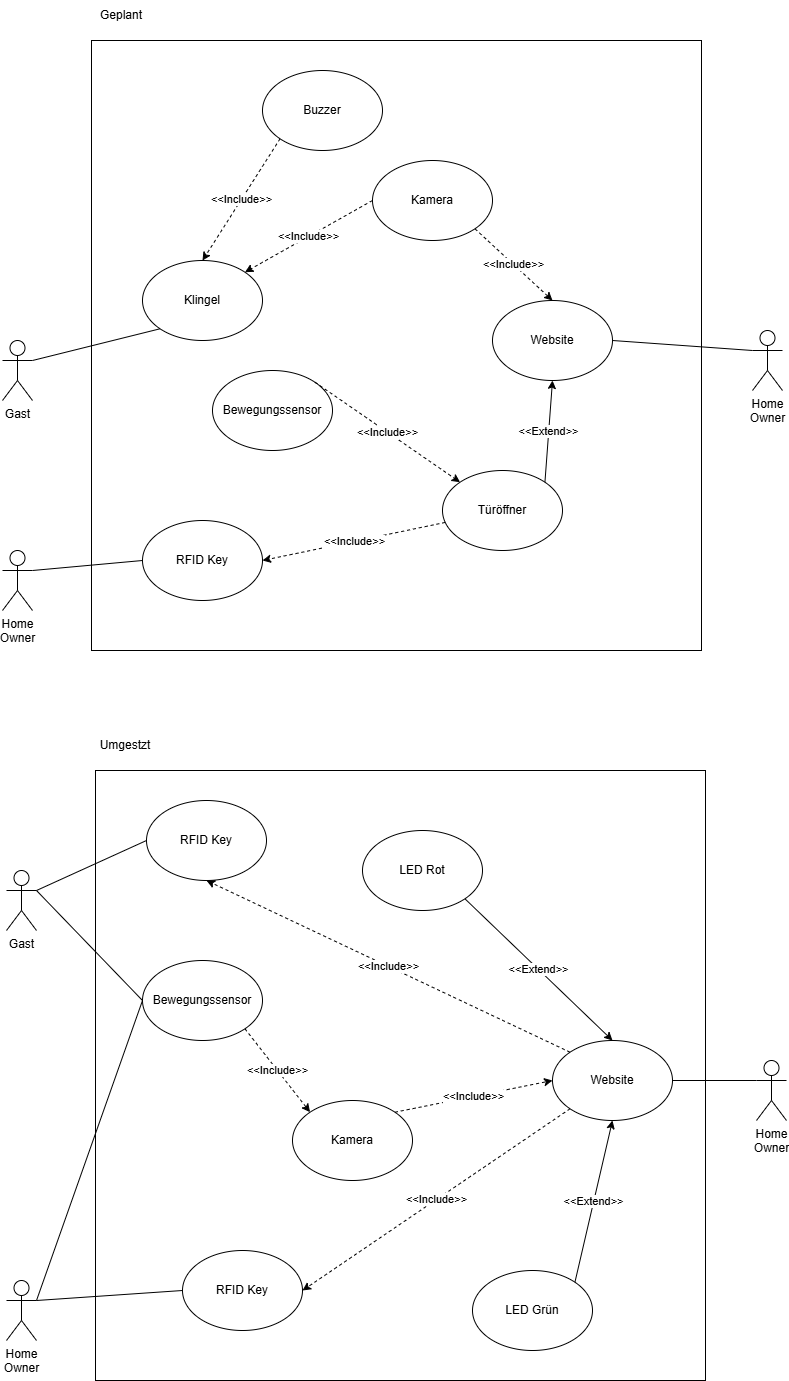

The diagram above was exported from draw.io. Its source (the exported page's mxGraphModel, read from the mxfile embedded in the PNG):
<mxGraphModel dx="1426" dy="841" grid="1" gridSize="10" guides="1" tooltips="1" connect="1" arrows="1" fold="1" page="1" pageScale="1" pageWidth="827" pageHeight="1169" math="0" shadow="0">
  <root>
    <mxCell id="0" />
    <mxCell id="1" parent="0" />
    <mxCell id="92kKTVd4oWc_HKn78SHO-20" parent="1" style="whiteSpace=wrap;html=1;aspect=fixed;" value="" vertex="1">
      <mxGeometry height="610" width="610" x="109" y="60" as="geometry" />
    </mxCell>
    <mxCell id="92kKTVd4oWc_HKn78SHO-1" parent="1" style="shape=umlActor;verticalLabelPosition=bottom;verticalAlign=top;html=1;outlineConnect=0;" value="Gast" vertex="1">
      <mxGeometry height="60" width="30" x="20" y="360" as="geometry" />
    </mxCell>
    <mxCell id="92kKTVd4oWc_HKn78SHO-2" parent="1" style="ellipse;whiteSpace=wrap;html=1;" value="Klingel" vertex="1">
      <mxGeometry height="80" width="120" x="160" y="280" as="geometry" />
    </mxCell>
    <mxCell id="92kKTVd4oWc_HKn78SHO-3" parent="1" style="ellipse;whiteSpace=wrap;html=1;" value="Buzzer" vertex="1">
      <mxGeometry height="80" width="120" x="280" y="90" as="geometry" />
    </mxCell>
    <mxCell id="92kKTVd4oWc_HKn78SHO-4" parent="1" style="ellipse;whiteSpace=wrap;html=1;" value="Kamera" vertex="1">
      <mxGeometry height="80" width="120" x="390" y="180" as="geometry" />
    </mxCell>
    <mxCell id="92kKTVd4oWc_HKn78SHO-5" edge="1" parent="1" source="92kKTVd4oWc_HKn78SHO-3" style="endArrow=classic;html=1;rounded=0;entryX=0.5;entryY=0;entryDx=0;entryDy=0;exitX=0;exitY=1;exitDx=0;exitDy=0;dashed=1;" target="92kKTVd4oWc_HKn78SHO-2" value="&amp;lt;&amp;lt;Include&amp;gt;&amp;gt;">
      <mxGeometry height="50" relative="1" width="50" as="geometry">
        <mxPoint x="390" y="450" as="sourcePoint" />
        <mxPoint x="440" y="400" as="targetPoint" />
      </mxGeometry>
    </mxCell>
    <mxCell id="92kKTVd4oWc_HKn78SHO-6" edge="1" parent="1" source="92kKTVd4oWc_HKn78SHO-4" style="endArrow=classic;html=1;rounded=0;entryX=1;entryY=0;entryDx=0;entryDy=0;exitX=0;exitY=0.5;exitDx=0;exitDy=0;dashed=1;" target="92kKTVd4oWc_HKn78SHO-2" value="&amp;lt;&amp;lt;Include&amp;gt;&amp;gt;">
      <mxGeometry height="50" relative="1" width="50" as="geometry">
        <mxPoint x="390" y="450" as="sourcePoint" />
        <mxPoint x="440" y="400" as="targetPoint" />
      </mxGeometry>
    </mxCell>
    <mxCell id="92kKTVd4oWc_HKn78SHO-7" edge="1" parent="1" source="92kKTVd4oWc_HKn78SHO-1" style="endArrow=none;html=1;rounded=0;exitX=1;exitY=0.3333333333333333;exitDx=0;exitDy=0;exitPerimeter=0;entryX=0;entryY=1;entryDx=0;entryDy=0;" target="92kKTVd4oWc_HKn78SHO-2" value="">
      <mxGeometry height="50" relative="1" width="50" as="geometry">
        <mxPoint x="210" y="390" as="sourcePoint" />
        <mxPoint x="190" y="360" as="targetPoint" />
      </mxGeometry>
    </mxCell>
    <mxCell id="92kKTVd4oWc_HKn78SHO-8" parent="1" style="shape=umlActor;verticalLabelPosition=bottom;verticalAlign=top;html=1;outlineConnect=0;" value="Home&lt;div&gt;Owner&lt;/div&gt;" vertex="1">
      <mxGeometry height="60" width="30" x="770" y="350" as="geometry" />
    </mxCell>
    <mxCell id="92kKTVd4oWc_HKn78SHO-9" parent="1" style="ellipse;whiteSpace=wrap;html=1;" value="Website" vertex="1">
      <mxGeometry height="80" width="120" x="510" y="320" as="geometry" />
    </mxCell>
    <mxCell id="92kKTVd4oWc_HKn78SHO-10" edge="1" parent="1" source="92kKTVd4oWc_HKn78SHO-4" style="endArrow=classic;html=1;rounded=0;entryX=0.5;entryY=0;entryDx=0;entryDy=0;exitX=1;exitY=1;exitDx=0;exitDy=0;dashed=1;" target="92kKTVd4oWc_HKn78SHO-9" value="&amp;lt;&amp;lt;Include&amp;gt;&amp;gt;">
      <mxGeometry height="50" relative="1" width="50" as="geometry">
        <mxPoint x="390" y="450" as="sourcePoint" />
        <mxPoint x="440" y="400" as="targetPoint" />
      </mxGeometry>
    </mxCell>
    <mxCell id="92kKTVd4oWc_HKn78SHO-12" parent="1" style="ellipse;whiteSpace=wrap;html=1;" value="Bewegungssensor" vertex="1">
      <mxGeometry height="80" width="120" x="230" y="390" as="geometry" />
    </mxCell>
    <mxCell id="92kKTVd4oWc_HKn78SHO-13" edge="1" parent="1" source="92kKTVd4oWc_HKn78SHO-9" style="endArrow=none;html=1;rounded=0;entryX=0;entryY=0.3333333333333333;entryDx=0;entryDy=0;entryPerimeter=0;exitX=1;exitY=0.5;exitDx=0;exitDy=0;" target="92kKTVd4oWc_HKn78SHO-8" value="">
      <mxGeometry height="50" relative="1" width="50" as="geometry">
        <mxPoint x="390" y="450" as="sourcePoint" />
        <mxPoint x="440" y="400" as="targetPoint" />
      </mxGeometry>
    </mxCell>
    <mxCell id="92kKTVd4oWc_HKn78SHO-14" parent="1" style="ellipse;whiteSpace=wrap;html=1;" value="Türöffner" vertex="1">
      <mxGeometry height="80" width="120" x="460" y="490" as="geometry" />
    </mxCell>
    <mxCell id="92kKTVd4oWc_HKn78SHO-15" edge="1" parent="1" source="92kKTVd4oWc_HKn78SHO-14" style="endArrow=classic;html=1;rounded=0;exitX=1;exitY=0;exitDx=0;exitDy=0;entryX=0.5;entryY=1;entryDx=0;entryDy=0;" target="92kKTVd4oWc_HKn78SHO-9" value="&amp;lt;&amp;lt;Extend&amp;gt;&amp;gt;">
      <mxGeometry height="50" relative="1" width="50" as="geometry">
        <mxPoint x="390" y="450" as="sourcePoint" />
        <mxPoint x="440" y="400" as="targetPoint" />
      </mxGeometry>
    </mxCell>
    <mxCell id="92kKTVd4oWc_HKn78SHO-16" edge="1" parent="1" source="92kKTVd4oWc_HKn78SHO-12" style="endArrow=classic;html=1;rounded=0;exitX=1;exitY=0;exitDx=0;exitDy=0;dashed=1;entryX=0;entryY=0;entryDx=0;entryDy=0;" target="92kKTVd4oWc_HKn78SHO-14" value="&amp;lt;&amp;lt;Include&amp;gt;&amp;gt;">
      <mxGeometry height="50" relative="1" width="50" as="geometry">
        <mxPoint x="390" y="450" as="sourcePoint" />
        <mxPoint x="440" y="400" as="targetPoint" />
      </mxGeometry>
    </mxCell>
    <mxCell id="92kKTVd4oWc_HKn78SHO-17" parent="1" style="shape=umlActor;verticalLabelPosition=bottom;verticalAlign=top;html=1;outlineConnect=0;" value="Home&lt;div&gt;Owner&lt;/div&gt;" vertex="1">
      <mxGeometry height="60" width="30" x="20" y="570" as="geometry" />
    </mxCell>
    <mxCell id="92kKTVd4oWc_HKn78SHO-18" parent="1" style="ellipse;whiteSpace=wrap;html=1;" value="RFID Key" vertex="1">
      <mxGeometry height="80" width="120" x="160" y="540" as="geometry" />
    </mxCell>
    <mxCell id="92kKTVd4oWc_HKn78SHO-19" edge="1" parent="1" source="92kKTVd4oWc_HKn78SHO-14" style="endArrow=classic;html=1;rounded=0;entryX=1;entryY=0.5;entryDx=0;entryDy=0;dashed=1;" target="92kKTVd4oWc_HKn78SHO-18" value="&amp;lt;&amp;lt;Include&amp;gt;&amp;gt;">
      <mxGeometry height="50" relative="1" width="50" as="geometry">
        <mxPoint x="360" y="590" as="sourcePoint" />
        <mxPoint x="410" y="540" as="targetPoint" />
      </mxGeometry>
    </mxCell>
    <mxCell id="92kKTVd4oWc_HKn78SHO-21" edge="1" parent="1" source="92kKTVd4oWc_HKn78SHO-17" style="endArrow=none;html=1;rounded=0;exitX=1;exitY=0.3333333333333333;exitDx=0;exitDy=0;exitPerimeter=0;entryX=0;entryY=0.5;entryDx=0;entryDy=0;" target="92kKTVd4oWc_HKn78SHO-18" value="">
      <mxGeometry height="50" relative="1" width="50" as="geometry">
        <mxPoint x="100" y="580" as="sourcePoint" />
        <mxPoint x="150" y="530" as="targetPoint" />
      </mxGeometry>
    </mxCell>
    <mxCell id="FKSarqJgAKtKhKRE_LnV-1" parent="1" style="text;html=1;whiteSpace=wrap;strokeColor=none;fillColor=none;align=center;verticalAlign=middle;rounded=0;" value="Geplant" vertex="1">
      <mxGeometry height="30" width="60" x="109" y="20" as="geometry" />
    </mxCell>
    <mxCell id="FKSarqJgAKtKhKRE_LnV-2" parent="1" style="whiteSpace=wrap;html=1;aspect=fixed;" value="" vertex="1">
      <mxGeometry height="610" width="610" x="113" y="790" as="geometry" />
    </mxCell>
    <mxCell id="FKSarqJgAKtKhKRE_LnV-3" parent="1" style="shape=umlActor;verticalLabelPosition=bottom;verticalAlign=top;html=1;outlineConnect=0;" value="Gast" vertex="1">
      <mxGeometry height="60" width="30" x="24" y="890" as="geometry" />
    </mxCell>
    <mxCell id="FKSarqJgAKtKhKRE_LnV-4" parent="1" style="ellipse;whiteSpace=wrap;html=1;" value="RFID Key" vertex="1">
      <mxGeometry height="80" width="120" x="164" y="820" as="geometry" />
    </mxCell>
    <mxCell id="FKSarqJgAKtKhKRE_LnV-6" parent="1" style="ellipse;whiteSpace=wrap;html=1;" value="Kamera" vertex="1">
      <mxGeometry height="80" width="120" x="310" y="1120" as="geometry" />
    </mxCell>
    <mxCell id="FKSarqJgAKtKhKRE_LnV-9" edge="1" parent="1" source="FKSarqJgAKtKhKRE_LnV-3" style="endArrow=none;html=1;rounded=0;exitX=1;exitY=0.3333333333333333;exitDx=0;exitDy=0;exitPerimeter=0;entryX=0;entryY=0.5;entryDx=0;entryDy=0;" target="FKSarqJgAKtKhKRE_LnV-4" value="">
      <mxGeometry height="50" relative="1" width="50" as="geometry">
        <mxPoint x="214" y="1120" as="sourcePoint" />
        <mxPoint x="194" y="1090" as="targetPoint" />
      </mxGeometry>
    </mxCell>
    <mxCell id="FKSarqJgAKtKhKRE_LnV-10" parent="1" style="shape=umlActor;verticalLabelPosition=bottom;verticalAlign=top;html=1;outlineConnect=0;" value="Home&lt;div&gt;Owner&lt;/div&gt;" vertex="1">
      <mxGeometry height="60" width="30" x="774" y="1080" as="geometry" />
    </mxCell>
    <mxCell id="FKSarqJgAKtKhKRE_LnV-11" parent="1" style="ellipse;whiteSpace=wrap;html=1;" value="Website" vertex="1">
      <mxGeometry height="80" width="120" x="570" y="1060" as="geometry" />
    </mxCell>
    <mxCell id="FKSarqJgAKtKhKRE_LnV-12" edge="1" parent="1" source="FKSarqJgAKtKhKRE_LnV-6" style="endArrow=classic;html=1;rounded=0;entryX=0;entryY=0.5;entryDx=0;entryDy=0;exitX=1;exitY=0;exitDx=0;exitDy=0;dashed=1;" target="FKSarqJgAKtKhKRE_LnV-11" value="&amp;lt;&amp;lt;Include&amp;gt;&amp;gt;">
      <mxGeometry height="50" relative="1" width="50" as="geometry">
        <mxPoint x="394" y="1180" as="sourcePoint" />
        <mxPoint x="444" y="1130" as="targetPoint" />
      </mxGeometry>
    </mxCell>
    <mxCell id="FKSarqJgAKtKhKRE_LnV-13" parent="1" style="ellipse;whiteSpace=wrap;html=1;" value="Bewegungssensor" vertex="1">
      <mxGeometry height="80" width="120" x="160" y="980" as="geometry" />
    </mxCell>
    <mxCell id="FKSarqJgAKtKhKRE_LnV-14" edge="1" parent="1" source="FKSarqJgAKtKhKRE_LnV-11" style="endArrow=none;html=1;rounded=0;entryX=0;entryY=0.3333333333333333;entryDx=0;entryDy=0;entryPerimeter=0;exitX=1;exitY=0.5;exitDx=0;exitDy=0;" target="FKSarqJgAKtKhKRE_LnV-10" value="">
      <mxGeometry height="50" relative="1" width="50" as="geometry">
        <mxPoint x="394" y="1180" as="sourcePoint" />
        <mxPoint x="444" y="1130" as="targetPoint" />
      </mxGeometry>
    </mxCell>
    <mxCell id="FKSarqJgAKtKhKRE_LnV-15" parent="1" style="ellipse;whiteSpace=wrap;html=1;" value="LED Grün" vertex="1">
      <mxGeometry height="80" width="120" x="490" y="1290" as="geometry" />
    </mxCell>
    <mxCell id="FKSarqJgAKtKhKRE_LnV-16" edge="1" parent="1" source="FKSarqJgAKtKhKRE_LnV-15" style="endArrow=classic;html=1;rounded=0;exitX=1;exitY=0;exitDx=0;exitDy=0;entryX=0.5;entryY=1;entryDx=0;entryDy=0;" target="FKSarqJgAKtKhKRE_LnV-11" value="&amp;lt;&amp;lt;Extend&amp;gt;&amp;gt;">
      <mxGeometry height="50" relative="1" width="50" as="geometry">
        <mxPoint x="394" y="1180" as="sourcePoint" />
        <mxPoint x="444" y="1130" as="targetPoint" />
      </mxGeometry>
    </mxCell>
    <mxCell id="FKSarqJgAKtKhKRE_LnV-17" edge="1" parent="1" source="FKSarqJgAKtKhKRE_LnV-13" style="endArrow=classic;html=1;rounded=0;exitX=1;exitY=1;exitDx=0;exitDy=0;entryX=0;entryY=0;entryDx=0;entryDy=0;dashed=1;" target="FKSarqJgAKtKhKRE_LnV-6" value="&amp;lt;&amp;lt;Include&amp;gt;&amp;gt;">
      <mxGeometry height="50" relative="1" width="50" as="geometry">
        <mxPoint x="394" y="1180" as="sourcePoint" />
        <mxPoint x="444" y="1130" as="targetPoint" />
      </mxGeometry>
    </mxCell>
    <mxCell id="FKSarqJgAKtKhKRE_LnV-18" parent="1" style="shape=umlActor;verticalLabelPosition=bottom;verticalAlign=top;html=1;outlineConnect=0;" value="Home&lt;div&gt;Owner&lt;/div&gt;" vertex="1">
      <mxGeometry height="60" width="30" x="24" y="1300" as="geometry" />
    </mxCell>
    <mxCell id="FKSarqJgAKtKhKRE_LnV-19" parent="1" style="ellipse;whiteSpace=wrap;html=1;" value="RFID Key" vertex="1">
      <mxGeometry height="80" width="120" x="200" y="1270" as="geometry" />
    </mxCell>
    <mxCell id="FKSarqJgAKtKhKRE_LnV-20" edge="1" parent="1" source="FKSarqJgAKtKhKRE_LnV-11" style="endArrow=classic;html=1;rounded=0;entryX=1;entryY=0.5;entryDx=0;entryDy=0;dashed=1;exitX=0;exitY=1;exitDx=0;exitDy=0;" target="FKSarqJgAKtKhKRE_LnV-19" value="&amp;lt;&amp;lt;Include&amp;gt;&amp;gt;">
      <mxGeometry height="50" relative="1" width="50" as="geometry">
        <mxPoint x="364" y="1320" as="sourcePoint" />
        <mxPoint x="414" y="1270" as="targetPoint" />
      </mxGeometry>
    </mxCell>
    <mxCell id="FKSarqJgAKtKhKRE_LnV-21" edge="1" parent="1" source="FKSarqJgAKtKhKRE_LnV-18" style="endArrow=none;html=1;rounded=0;exitX=1;exitY=0.3333333333333333;exitDx=0;exitDy=0;exitPerimeter=0;entryX=0;entryY=0.5;entryDx=0;entryDy=0;" target="FKSarqJgAKtKhKRE_LnV-19" value="">
      <mxGeometry height="50" relative="1" width="50" as="geometry">
        <mxPoint x="104" y="1310" as="sourcePoint" />
        <mxPoint x="154" y="1260" as="targetPoint" />
      </mxGeometry>
    </mxCell>
    <mxCell id="FKSarqJgAKtKhKRE_LnV-22" parent="1" style="text;html=1;whiteSpace=wrap;strokeColor=none;fillColor=none;align=center;verticalAlign=middle;rounded=0;" value="Umgestzt" vertex="1">
      <mxGeometry height="30" width="60" x="113" y="750" as="geometry" />
    </mxCell>
    <mxCell id="FKSarqJgAKtKhKRE_LnV-23" parent="1" style="ellipse;whiteSpace=wrap;html=1;" value="LED Rot" vertex="1">
      <mxGeometry height="80" width="120" x="380" y="850" as="geometry" />
    </mxCell>
    <mxCell id="FKSarqJgAKtKhKRE_LnV-24" edge="1" parent="1" source="FKSarqJgAKtKhKRE_LnV-11" style="endArrow=classic;html=1;rounded=0;entryX=0.5;entryY=1;entryDx=0;entryDy=0;dashed=1;exitX=0;exitY=0;exitDx=0;exitDy=0;" target="FKSarqJgAKtKhKRE_LnV-4" value="&amp;lt;&amp;lt;Include&amp;gt;&amp;gt;">
      <mxGeometry height="50" relative="1" width="50" as="geometry">
        <mxPoint x="460" y="920" as="sourcePoint" />
        <mxPoint x="290" y="1048" as="targetPoint" />
      </mxGeometry>
    </mxCell>
    <mxCell id="FKSarqJgAKtKhKRE_LnV-25" edge="1" parent="1" source="FKSarqJgAKtKhKRE_LnV-23" style="endArrow=classic;html=1;rounded=0;exitX=1;exitY=1;exitDx=0;exitDy=0;entryX=0.5;entryY=0;entryDx=0;entryDy=0;" target="FKSarqJgAKtKhKRE_LnV-11" value="&amp;lt;&amp;lt;Extend&amp;gt;&amp;gt;">
      <mxGeometry height="50" relative="1" width="50" as="geometry">
        <mxPoint x="500" y="1280" as="sourcePoint" />
        <mxPoint x="508" y="1180" as="targetPoint" />
      </mxGeometry>
    </mxCell>
    <mxCell id="FKSarqJgAKtKhKRE_LnV-26" edge="1" parent="1" source="FKSarqJgAKtKhKRE_LnV-3" style="endArrow=none;html=1;rounded=0;entryX=0;entryY=0.5;entryDx=0;entryDy=0;exitX=1;exitY=0.3333333333333333;exitDx=0;exitDy=0;exitPerimeter=0;" target="FKSarqJgAKtKhKRE_LnV-13" value="">
      <mxGeometry height="50" relative="1" width="50" as="geometry">
        <mxPoint x="40" y="1040" as="sourcePoint" />
        <mxPoint x="90" y="990" as="targetPoint" />
      </mxGeometry>
    </mxCell>
    <mxCell id="FKSarqJgAKtKhKRE_LnV-27" edge="1" parent="1" source="FKSarqJgAKtKhKRE_LnV-18" style="endArrow=none;html=1;rounded=0;exitX=1;exitY=0.3333333333333333;exitDx=0;exitDy=0;exitPerimeter=0;entryX=0;entryY=0.5;entryDx=0;entryDy=0;" target="FKSarqJgAKtKhKRE_LnV-13" value="">
      <mxGeometry height="50" relative="1" width="50" as="geometry">
        <mxPoint x="60" y="1280" as="sourcePoint" />
        <mxPoint x="170" y="1270" as="targetPoint" />
      </mxGeometry>
    </mxCell>
  </root>
</mxGraphModel>